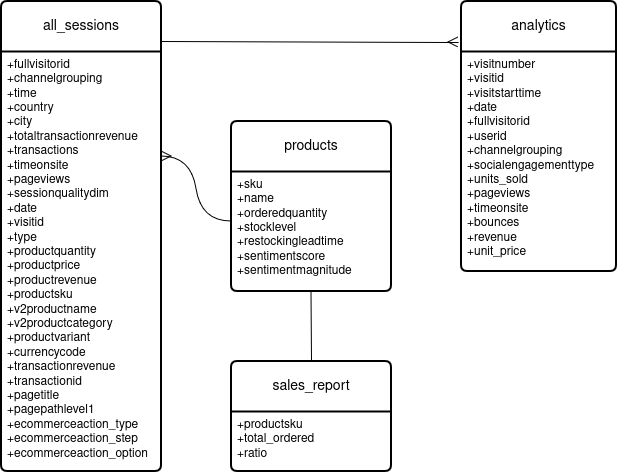

The diagram above was exported from draw.io. Its source (the exported page's mxGraphModel, read from the mxfile embedded in the PNG):
<mxGraphModel dx="1434" dy="747" grid="1" gridSize="10" guides="1" tooltips="1" connect="1" arrows="1" fold="1" page="1" pageScale="1" pageWidth="850" pageHeight="1100" math="0" shadow="0" extFonts="Permanent Marker^https://fonts.googleapis.com/css?family=Permanent+Marker">
  <root>
    <mxCell id="0" />
    <mxCell id="1" parent="0" />
    <mxCell id="dlFTGd9_s9cNN03uZgFP-3" value="products" style="swimlane;childLayout=stackLayout;horizontal=1;startSize=50;horizontalStack=0;rounded=1;fontSize=14;fontStyle=0;strokeWidth=2;resizeParent=0;resizeLast=1;shadow=0;dashed=0;align=center;arcSize=4;whiteSpace=wrap;html=1;" vertex="1" parent="1">
      <mxGeometry x="270" y="160" width="160" height="170" as="geometry" />
    </mxCell>
    <mxCell id="dlFTGd9_s9cNN03uZgFP-4" value="+sku&lt;br&gt;+name&lt;br&gt;&lt;div&gt;+orderedquantity&lt;/div&gt;&lt;div&gt;+stocklevel&lt;/div&gt;&lt;div&gt;+restockingleadtime&lt;/div&gt;&lt;div&gt;+sentimentscore&lt;/div&gt;&lt;div&gt;+sentimentmagnitude&lt;br&gt;&lt;/div&gt;" style="align=left;strokeColor=none;fillColor=none;spacingLeft=4;fontSize=12;verticalAlign=top;resizable=0;rotatable=0;part=1;html=1;" vertex="1" parent="dlFTGd9_s9cNN03uZgFP-3">
      <mxGeometry y="50" width="160" height="120" as="geometry" />
    </mxCell>
    <mxCell id="dlFTGd9_s9cNN03uZgFP-6" value="sales_report" style="swimlane;childLayout=stackLayout;horizontal=1;startSize=50;horizontalStack=0;rounded=1;fontSize=14;fontStyle=0;strokeWidth=2;resizeParent=0;resizeLast=1;shadow=0;dashed=0;align=center;arcSize=4;whiteSpace=wrap;html=1;" vertex="1" parent="1">
      <mxGeometry x="270" y="400" width="160" height="110" as="geometry" />
    </mxCell>
    <mxCell id="dlFTGd9_s9cNN03uZgFP-7" value="+productsku&lt;br&gt;+total_ordered&lt;br&gt;+ratio" style="align=left;strokeColor=none;fillColor=none;spacingLeft=4;fontSize=12;verticalAlign=top;resizable=0;rotatable=0;part=1;html=1;" vertex="1" parent="dlFTGd9_s9cNN03uZgFP-6">
      <mxGeometry y="50" width="160" height="60" as="geometry" />
    </mxCell>
    <mxCell id="dlFTGd9_s9cNN03uZgFP-11" value="analytics" style="swimlane;childLayout=stackLayout;horizontal=1;startSize=50;horizontalStack=0;rounded=1;fontSize=14;fontStyle=0;strokeWidth=2;resizeParent=0;resizeLast=1;shadow=0;dashed=0;align=center;arcSize=4;whiteSpace=wrap;html=1;" vertex="1" parent="1">
      <mxGeometry x="500" y="40" width="155" height="270" as="geometry" />
    </mxCell>
    <mxCell id="dlFTGd9_s9cNN03uZgFP-12" value="+visitnumber&lt;br&gt;+visitid&lt;br&gt;&lt;div&gt;+visitstarttime&lt;/div&gt;&lt;div&gt;+date&lt;/div&gt;&lt;div&gt;+fullvisitorid&lt;/div&gt;&lt;div&gt;+userid&lt;/div&gt;&lt;div&gt;+channelgrouping&lt;/div&gt;&lt;div&gt;+socialengagementtype&lt;/div&gt;&lt;div&gt;+units_sold&lt;/div&gt;&lt;div&gt;+pageviews&lt;/div&gt;&lt;div&gt;+timeonsite&lt;/div&gt;&lt;div&gt;+bounces&lt;/div&gt;&lt;div&gt;+revenue&lt;/div&gt;&lt;div&gt;+unit_price&lt;br&gt;&lt;/div&gt;" style="align=left;strokeColor=none;fillColor=none;spacingLeft=4;fontSize=12;verticalAlign=top;resizable=0;rotatable=0;part=1;html=1;" vertex="1" parent="dlFTGd9_s9cNN03uZgFP-11">
      <mxGeometry y="50" width="155" height="220" as="geometry" />
    </mxCell>
    <mxCell id="dlFTGd9_s9cNN03uZgFP-13" value="all_sessions" style="swimlane;childLayout=stackLayout;horizontal=1;startSize=50;horizontalStack=0;rounded=1;fontSize=14;fontStyle=0;strokeWidth=2;resizeParent=0;resizeLast=1;shadow=0;dashed=0;align=center;arcSize=4;whiteSpace=wrap;html=1;" vertex="1" parent="1">
      <mxGeometry x="40" y="40" width="160" height="470" as="geometry" />
    </mxCell>
    <mxCell id="dlFTGd9_s9cNN03uZgFP-14" value="+fullvisitorid&lt;br&gt;+channelgrouping&lt;br&gt;&lt;div&gt;+time&lt;/div&gt;&lt;div&gt;+country&lt;/div&gt;&lt;div&gt;+city&lt;/div&gt;&lt;div&gt;+totaltransactionrevenue&lt;/div&gt;&lt;div&gt;+transactions&lt;/div&gt;&lt;div&gt;+timeonsite&lt;/div&gt;&lt;div&gt;+pageviews&lt;/div&gt;&lt;div&gt;+sessionqualitydim&lt;/div&gt;&lt;div&gt;+date&lt;/div&gt;&lt;div&gt;+visitid&lt;/div&gt;&lt;div&gt;+type&lt;/div&gt;&lt;div&gt;+productquantity&lt;/div&gt;&lt;div&gt;+productprice&lt;/div&gt;&lt;div&gt;+productrevenue&lt;/div&gt;&lt;div&gt;+productsku&lt;/div&gt;&lt;div&gt;+v2productname&lt;/div&gt;&lt;div&gt;+v2productcategory&lt;/div&gt;&lt;div&gt;+productvariant&lt;/div&gt;&lt;div&gt;+currencycode&lt;/div&gt;&lt;div&gt;+transactionrevenue&lt;/div&gt;&lt;div&gt;+transactionid&lt;/div&gt;&lt;div&gt;+pagetitle&lt;/div&gt;&lt;div&gt;+pagepathlevel1&lt;/div&gt;&lt;div&gt;+ecommerceaction_type&lt;/div&gt;&lt;div&gt;+ecommerceaction_step&lt;/div&gt;&lt;div&gt;+ecommerceaction_option&lt;/div&gt;&lt;div&gt;&lt;br&gt;&lt;/div&gt;" style="align=left;strokeColor=none;fillColor=none;spacingLeft=4;fontSize=12;verticalAlign=top;resizable=0;rotatable=0;part=1;html=1;" vertex="1" parent="dlFTGd9_s9cNN03uZgFP-13">
      <mxGeometry y="50" width="160" height="420" as="geometry" />
    </mxCell>
    <mxCell id="dlFTGd9_s9cNN03uZgFP-19" value="" style="edgeStyle=entityRelationEdgeStyle;fontSize=12;html=1;endArrow=none;rounded=0;startSize=8;endSize=8;curved=1;startArrow=ERmany;startFill=0;endFill=0;" edge="1" parent="1">
      <mxGeometry width="100" height="100" relative="1" as="geometry">
        <mxPoint x="200" y="195" as="sourcePoint" />
        <mxPoint x="270" y="260" as="targetPoint" />
      </mxGeometry>
    </mxCell>
    <mxCell id="dlFTGd9_s9cNN03uZgFP-20" value="" style="fontSize=12;html=1;endArrow=none;endFill=0;rounded=0;startSize=8;endSize=8;strokeColor=default;" edge="1" parent="1">
      <mxGeometry width="100" height="100" relative="1" as="geometry">
        <mxPoint x="350" y="400" as="sourcePoint" />
        <mxPoint x="349.5" y="330" as="targetPoint" />
      </mxGeometry>
    </mxCell>
    <mxCell id="dlFTGd9_s9cNN03uZgFP-21" value="" style="fontSize=12;html=1;endArrow=ERmany;rounded=0;startSize=8;endSize=8;entryX=-0.019;entryY=0.152;entryDx=0;entryDy=0;entryPerimeter=0;" edge="1" parent="1" target="dlFTGd9_s9cNN03uZgFP-11">
      <mxGeometry width="100" height="100" relative="1" as="geometry">
        <mxPoint x="200" y="80" as="sourcePoint" />
        <mxPoint x="340" y="80" as="targetPoint" />
      </mxGeometry>
    </mxCell>
  </root>
</mxGraphModel>